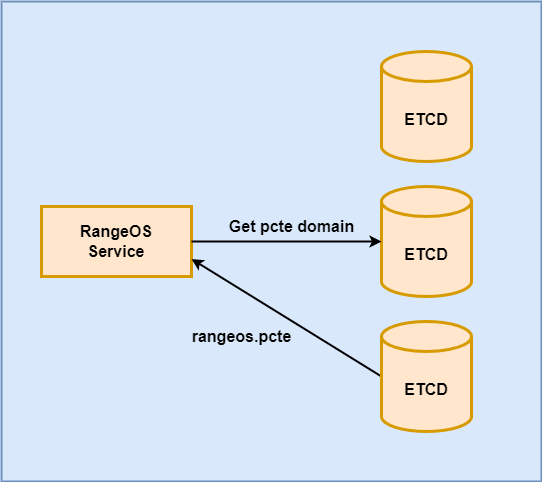

The diagram above was exported from draw.io. Its source (the exported page's mxGraphModel, read from the mxfile embedded in the PNG):
<mxGraphModel dx="-174" dy="809" grid="1" gridSize="10" guides="1" tooltips="1" connect="1" arrows="1" fold="1" page="1" pageScale="1" pageWidth="850" pageHeight="1100" math="0" shadow="0">
  <root>
    <mxCell id="0" />
    <mxCell id="1" parent="0" />
    <mxCell id="9ZpNjbWlr54JaiEWfSuD-1" value="" style="rounded=0;whiteSpace=wrap;html=1;fontSize=15;fontFamily=Helvetica;strokeWidth=2;fontStyle=1;fillColor=#dae8fc;strokeColor=#6c8ebf;" vertex="1" parent="1">
      <mxGeometry x="970" y="430" width="540" height="480" as="geometry" />
    </mxCell>
    <mxCell id="v-sfd3QOkAUJ0JKbQgQ6-5" value="ETCD" style="shape=cylinder3;whiteSpace=wrap;html=1;boundedLbl=1;backgroundOutline=1;size=15;fillColor=#ffe6cc;strokeColor=#d79b00;strokeWidth=3;fontSize=16;fontStyle=1" vertex="1" parent="1">
      <mxGeometry x="1350" y="615" width="90" height="110" as="geometry" />
    </mxCell>
    <mxCell id="v-sfd3QOkAUJ0JKbQgQ6-6" value="RangeOS&lt;br style=&quot;font-size: 16px;&quot;&gt;Service" style="rounded=0;whiteSpace=wrap;html=1;fillColor=#ffe6cc;strokeColor=#d79b00;strokeWidth=3;fontSize=16;fontStyle=1" vertex="1" parent="1">
      <mxGeometry x="1010" y="635" width="150" height="70" as="geometry" />
    </mxCell>
    <mxCell id="v-sfd3QOkAUJ0JKbQgQ6-8" value="" style="endArrow=classic;html=1;rounded=0;exitX=1;exitY=0.5;exitDx=0;exitDy=0;strokeWidth=2;" edge="1" parent="1" source="v-sfd3QOkAUJ0JKbQgQ6-6" target="v-sfd3QOkAUJ0JKbQgQ6-5">
      <mxGeometry width="50" height="50" relative="1" as="geometry">
        <mxPoint x="1240" y="650" as="sourcePoint" />
        <mxPoint x="1290" y="600" as="targetPoint" />
      </mxGeometry>
    </mxCell>
    <mxCell id="v-sfd3QOkAUJ0JKbQgQ6-9" value="" style="endArrow=classic;html=1;rounded=0;exitX=0;exitY=0.5;exitDx=0;exitDy=0;exitPerimeter=0;entryX=1;entryY=0.75;entryDx=0;entryDy=0;strokeWidth=2;" edge="1" parent="1" source="9ZpNjbWlr54JaiEWfSuD-21" target="v-sfd3QOkAUJ0JKbQgQ6-6">
      <mxGeometry width="50" height="50" relative="1" as="geometry">
        <mxPoint x="1340" y="760" as="sourcePoint" />
        <mxPoint x="1220" y="760" as="targetPoint" />
      </mxGeometry>
    </mxCell>
    <mxCell id="v-sfd3QOkAUJ0JKbQgQ6-10" value="Get pcte domain" style="text;html=1;align=center;verticalAlign=middle;resizable=0;points=[];autosize=1;strokeColor=none;fillColor=none;fontStyle=1;fontSize=16;" vertex="1" parent="1">
      <mxGeometry x="1185" y="640" width="150" height="30" as="geometry" />
    </mxCell>
    <mxCell id="v-sfd3QOkAUJ0JKbQgQ6-11" value="rangeos.pcte" style="text;html=1;align=center;verticalAlign=middle;resizable=0;points=[];autosize=1;strokeColor=none;fillColor=none;fontStyle=1;fontSize=16;" vertex="1" parent="1">
      <mxGeometry x="1150" y="750" width="120" height="30" as="geometry" />
    </mxCell>
    <mxCell id="9ZpNjbWlr54JaiEWfSuD-20" value="ETCD" style="shape=cylinder3;whiteSpace=wrap;html=1;boundedLbl=1;backgroundOutline=1;size=15;fillColor=#ffe6cc;strokeColor=#d79b00;strokeWidth=3;fontSize=16;fontStyle=1" vertex="1" parent="1">
      <mxGeometry x="1350" y="480" width="90" height="110" as="geometry" />
    </mxCell>
    <mxCell id="9ZpNjbWlr54JaiEWfSuD-21" value="ETCD" style="shape=cylinder3;whiteSpace=wrap;html=1;boundedLbl=1;backgroundOutline=1;size=15;fillColor=#ffe6cc;strokeColor=#d79b00;strokeWidth=3;fontSize=16;fontStyle=1" vertex="1" parent="1">
      <mxGeometry x="1350" y="750" width="90" height="110" as="geometry" />
    </mxCell>
  </root>
</mxGraphModel>